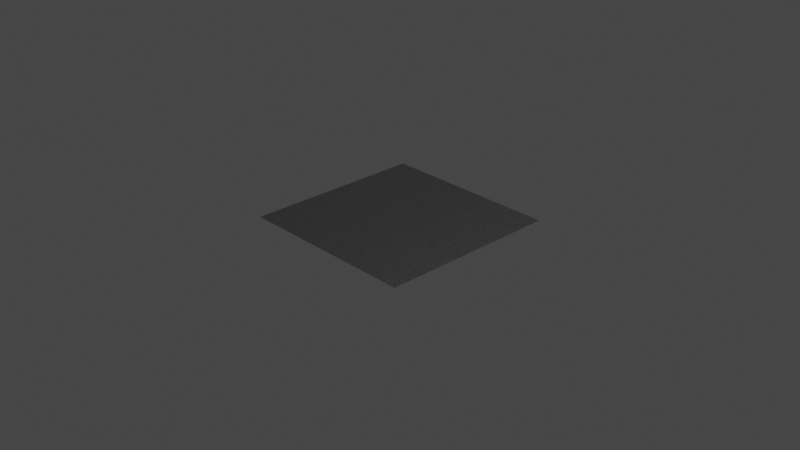 # Source: galvanized_metal.blend  (saved by Blender 4.0.36; exported with 4.5.12 LTS)
import bpy
from mathutils import Matrix  # noqa: F401  (used for matrix-valued properties, if any)

bpy.ops.wm.read_factory_settings(use_empty=True)
scene = bpy.context.scene
scene.name = 'Scene'

# ---- collections
col_collection = bpy.data.collections.new('Collection'); scene.collection.children.link(col_collection)

# ---- materials (node trees are filled in below, after node groups)
mat_galvanized_metal = bpy.data.materials.new('galvanized_metal')
mat_galvanized_metal.alpha_threshold = 0.0
mat_galvanized_metal.use_transparent_shadow = False
mat_galvanized_metal.line_color = (0.0, 0.0, 0.0, 1.0)

# ---- node groups
ng_normal_bake = bpy.data.node_groups.new('normal_bake', 'ShaderNodeTree')
_s = ng_normal_bake.interface.new_socket(name='Vector', in_out='OUTPUT', socket_type='NodeSocketVector')
_s = ng_normal_bake.interface.new_socket(name='Color', in_out='INPUT', socket_type='NodeSocketVector')
_s.hide_value = True
_N = ng_normal_bake.nodes; _L = ng_normal_bake.links
n0 = _N.new('ShaderNodeVectorMath'); n0.name = 'Vector Math.001'; n0.location = (-4, -55)
n0.operation = 'DOT_PRODUCT'
n1 = _N.new('ShaderNodeVectorMath'); n1.name = 'Vector Math.005'; n1.location = (-264, -55)
n1.operation = 'CROSS_PRODUCT'
n2 = _N.new('NodeReroute'); n2.name = 'Reroute'; n2.location = (-85, 62)
n2.width = 16
n2.socket_idname = 'NodeSocketVector'
n3 = _N.new('ShaderNodeNewGeometry'); n3.name = 'Geometry'; n3.location = (-577, -273)
n4 = _N.new('ShaderNodeTangent'); n4.name = 'Tangent'; n4.location = (-579, 25)
n4.width = 232
n4.direction_type = 'UV_MAP'
n5 = _N.new('NodeGroupInput'); n5.name = 'Group Input'; n5.location = (-552, 105)
n6 = _N.new('ShaderNodeMath'); n6.name = 'Math'; n6.location = (174, -29)
n6.operation = 'MULTIPLY'
n6.inputs[1].default_value = -1.0
n7 = _N.new('ShaderNodeCombineXYZ'); n7.name = 'Combine XYZ'; n7.location = (484, -31)
n8 = _N.new('ShaderNodeVectorMath'); n8.name = 'Vector Math.002'; n8.location = (-3, -240)
n8.operation = 'DOT_PRODUCT'
n9 = _N.new('ShaderNodeVectorMath'); n9.name = 'Vector Math.004'; n9.location = (670, -109)
n9.hide = True
n9.inputs[1].default_value = (0.5, 0.5, 0.5)
n10 = _N.new('ShaderNodeVectorMath'); n10.name = 'Vector Math.003'; n10.location = (670, -74)
n10.hide = True
n10.operation = 'SCALE'
n10.inputs[3].default_value = 0.5
n11 = _N.new('ShaderNodeVectorMath'); n11.name = 'Vector Math'; n11.location = (-2, 101)
n11.operation = 'DOT_PRODUCT'
n12 = _N.new('NodeGroupOutput'); n12.name = 'Group Output'; n12.location = (878, -85)
_L.new(n11.outputs[1], n7.inputs[0])
_L.new(n6.outputs[0], n7.inputs[1])
_L.new(n8.outputs[1], n7.inputs[2])
_L.new(n2.outputs[0], n11.inputs[0])
_L.new(n2.outputs[0], n0.inputs[0])
_L.new(n2.outputs[0], n8.inputs[0])
_L.new(n4.outputs[0], n1.inputs[0])
_L.new(n3.outputs[1], n1.inputs[1])
_L.new(n4.outputs[0], n11.inputs[1])
_L.new(n1.outputs[0], n0.inputs[1])
_L.new(n3.outputs[1], n8.inputs[1])
_L.new(n5.outputs[0], n2.inputs[0])
_L.new(n7.outputs[0], n10.inputs[0])
_L.new(n9.outputs[0], n12.inputs[0])
_L.new(n10.outputs[0], n9.inputs[0])
_L.new(n0.outputs[1], n6.inputs[0])
n12.is_active_output = True
ng_vector_detect = bpy.data.node_groups.new('vector_detect', 'ShaderNodeTree')
_s = ng_vector_detect.interface.new_socket(name='Vector', in_out='OUTPUT', socket_type='NodeSocketVector')
_s = ng_vector_detect.interface.new_socket(name='IF', in_out='INPUT', socket_type='NodeSocketVector')
_s.hide_value = True
_s = ng_vector_detect.interface.new_socket(name='ELSE', in_out='INPUT', socket_type='NodeSocketVector')
_s.hide_value = True
_N = ng_vector_detect.nodes; _L = ng_vector_detect.links
n0 = _N.new('ShaderNodeVectorMath'); n0.name = 'Vector Math'; n0.location = (-301, 22)
n0.hide = True
n0.operation = 'LENGTH'
n1 = _N.new('ShaderNodeMath'); n1.name = 'Math'; n1.location = (-296, -14)
n1.hide = True
n1.operation = 'CEIL'
n2 = _N.new('NodeReroute'); n2.name = 'Reroute'; n2.location = (-345, 12)
n2.width = 16
n2.socket_idname = 'NodeSocketVector'
n3 = _N.new('NodeGroupInput'); n3.name = 'Group Input'; n3.location = (-619, 44)
n4 = _N.new('NodeGroupOutput'); n4.name = 'Group Output'; n4.location = (-103, 31)
n5 = _N.new('ShaderNodeMix'); n5.name = 'Mix'; n5.location = (-292, -51)
n5.hide = True
n5.data_type = 'RGBA'
_L.new(n0.outputs[1], n1.inputs[0])
_L.new(n1.outputs[0], n5.inputs[0])
_L.new(n2.outputs[0], n0.inputs[0])
_L.new(n2.outputs[0], n5.inputs[7])
_L.new(n3.outputs[1], n5.inputs[6])
_L.new(n5.outputs[2], n4.inputs[0])
_L.new(n3.outputs[0], n2.inputs[0])
n4.is_active_output = True
ng_galvanized_metal = bpy.data.node_groups.new('galvanized_metal', 'ShaderNodeTree')
_s = ng_galvanized_metal.interface.new_socket(name='BSDF', in_out='OUTPUT', socket_type='NodeSocketShader')
_s = ng_galvanized_metal.interface.new_socket(name='Color Bake', in_out='OUTPUT', socket_type='NodeSocketColor')
_s = ng_galvanized_metal.interface.new_socket(name='Metallic Bake', in_out='OUTPUT', socket_type='NodeSocketFloat')
_s.default_value = 1.0
_s = ng_galvanized_metal.interface.new_socket(name='Roughness Bake', in_out='OUTPUT', socket_type='NodeSocketFloat')
_s = ng_galvanized_metal.interface.new_socket(name='Normal Bake', in_out='OUTPUT', socket_type='NodeSocketVector')
_s = ng_galvanized_metal.interface.new_socket(name='Metal Color', in_out='INPUT', socket_type='NodeSocketColor')
_s.default_value = (1.0, 1.0, 1.0, 1.0)
_s = ng_galvanized_metal.interface.new_socket(name='Roughness', in_out='INPUT', socket_type='NodeSocketFloat')
_s.default_value = 0.12
_s.min_value = -1e+04
_s.max_value = 1e+04
_s = ng_galvanized_metal.interface.new_socket(name='Scale', in_out='INPUT', socket_type='NodeSocketFloat')
_s.default_value = 1.0
_s.min_value = -1e+04
_s.max_value = 1e+04
_s = ng_galvanized_metal.interface.new_socket(name='Bevel Radius', in_out='INPUT', socket_type='NodeSocketFloat')
_s.default_value = 0.001
_s.min_value = 0.0
_s.max_value = 1000.0
_s = ng_galvanized_metal.interface.new_socket(name='Bump', in_out='INPUT', socket_type='NodeSocketFloat')
_s.default_value = 1.0
_s.min_value = -1e+04
_s.max_value = 1e+04
_s = ng_galvanized_metal.interface.new_socket(name='vector', in_out='INPUT', socket_type='NodeSocketVector')
_s.hide_value = True
_N = ng_galvanized_metal.nodes; _L = ng_galvanized_metal.links
n0 = _N.new('NodeReroute'); n0.name = 'Reroute'; n0.location = (679, 150)
n0.width = 16
n0.socket_idname = 'NodeSocketFloat'
n1 = _N.new('NodeGroupOutput'); n1.name = 'Group Output'; n1.location = (1887, -160)
n2 = _N.new('NodeReroute'); n2.name = 'Reroute.003'; n2.location = (1387, 218)
n2.width = 16
n3 = _N.new('NodeReroute'); n3.name = 'Reroute.005'; n3.location = (1344, 54)
n3.width = 16
n3.socket_idname = 'NodeSocketFloat'
n4 = _N.new('NodeReroute'); n4.name = 'Reroute.006'; n4.location = (1254, -29)
n4.width = 16
n4.socket_idname = 'NodeSocketFloat'
n5 = _N.new('ShaderNodeGroup'); n5.name = 'Group.001'; n5.location = (1583, -241)
n5.node_tree = ng_normal_bake
n6 = _N.new('ShaderNodeMapRange'); n6.name = 'Map Range.002'; n6.location = (430, -217)
n6.hide = True
n6.inputs[1].default_value = 0.25
n6.inputs[2].default_value = 0.75
n6.inputs[4].default_value = 1e-05
n7 = _N.new('ShaderNodeMath'); n7.name = 'Math'; n7.location = (428, -285)
n7.hide = True
n7.operation = 'DIVIDE'
n7.inputs[0].default_value = 1.0
n8 = _N.new('NodeGroupInput'); n8.name = 'Group Input.001'; n8.location = (291, -394)
n9 = _N.new('ShaderNodeBevel'); n9.name = 'Bevel'; n9.location = (628, -390)
n9.samples = 16
n10 = _N.new('ShaderNodeMath'); n10.name = 'Math.004'; n10.location = (639, -210)
n10.operation = 'MULTIPLY'
n11 = _N.new('ShaderNodeMath'); n11.name = 'Math.005'; n11.location = (836, -244)
n11.operation = 'MULTIPLY'
n12 = _N.new('ShaderNodeValue'); n12.name = 'Value'; n12.location = (1101, 181)
n12.outputs[0].default_value = 1.0
n13 = _N.new('ShaderNodeMapRange'); n13.name = 'Map Range.001'; n13.location = (901, 125)
n13.inputs[1].default_value = 0.25
n13.inputs[2].default_value = 0.75
n14 = _N.new('ShaderNodeMath'); n14.name = 'Math.006'; n14.location = (903, -135)
n14.hide = True
n14.inputs[1].default_value = 0.13
n15 = _N.new('NodeGroupInput'); n15.name = 'Group Input'; n15.location = (-740, 305)
n16 = _N.new('ShaderNodeGroup'); n16.name = 'Group'; n16.location = (-470, -5)
n16.node_tree = ng_vector_detect
n17 = _N.new('ShaderNodeTexCoord'); n17.name = 'Texture Coordinate'; n17.location = (-467, -139)
n18 = _N.new('ShaderNodeVectorMath'); n18.name = 'Vector Math.002'; n18.location = (-269, 65)
n18.operation = 'SCALE'
n19 = _N.new('ShaderNodeMapRange'); n19.name = 'Map Range.004'; n19.location = (145, 180)
n19.inputs[3].default_value = 0.19
n19.inputs[4].default_value = 0.75
n20 = _N.new('ShaderNodeNormalMap'); n20.name = 'Normal Map'; n20.location = (607, -719)
n21 = _N.new('ShaderNodeMix'); n21.name = 'Mix'; n21.location = (1009, -502)
n21.data_type = 'RGBA'
n21.blend_type = 'LINEAR_LIGHT'
n21.inputs[0].default_value = 0.05
n22 = _N.new('ShaderNodeTexVoronoi'); n22.name = 'Voronoi Texture.001'; n22.location = (-43, 187)
n22.inputs[3].default_value = 2.0
n22.inputs[5].default_value = 12.2
n23 = _N.new('ShaderNodeBump'); n23.name = 'Bump'; n23.location = (1092, -265)
n23.inputs[1].default_value = 1.0
n23.inputs[2].default_value = 1.0
n24 = _N.new('ShaderNodeTexVoronoi'); n24.name = 'Voronoi Texture.002'; n24.location = (-49, -189)
n24.inputs[3].default_value = 0.5
n24.inputs[4].default_value = 0.7167
n24.inputs[5].default_value = 12.2
n25 = _N.new('NodeGroupInput'); n25.name = 'Group Input.002'; n25.location = (831, 474)
n26 = _N.new('ShaderNodeMix'); n26.name = 'Mix.002'; n26.location = (1057, 461)
n26.data_type = 'RGBA'
n26.blend_type = 'MULTIPLY'
n26.inputs[0].default_value = 1.0
n27 = _N.new('ShaderNodeMapRange'); n27.name = 'Map Range.003'; n27.location = (629, 65)
n27.inputs[4].default_value = 0.85
n28 = _N.new('ShaderNodeMapRange'); n28.name = 'Map Range'; n28.location = (653, 437)
n28.inputs[3].default_value = 0.96
n29 = _N.new('ShaderNodeBsdfPrincipled'); n29.name = 'Principled BSDF'; n29.location = (1491, 89)
n29.distribution = 'GGX'
n29.subsurface_method = 'BURLEY'
n29.inputs[3].default_value = 1.45
n29.inputs[27].default_value = (0.0, 0.0, 0.0, 1.0)
n29.inputs[28].default_value = 1.0
n30 = _N.new('ShaderNodeValue'); n30.name = 'Value.001'; n30.location = (-283, -125)
n30.outputs[0].default_value = 70.0
_L.new(n2.outputs[0], n29.inputs[0])
_L.new(n4.outputs[0], n29.inputs[2])
_L.new(n16.outputs[0], n18.inputs[0])
_L.new(n17.outputs[3], n16.inputs[1])
_L.new(n0.outputs[0], n13.inputs[0])
_L.new(n15.outputs[5], n16.inputs[0])
_L.new(n29.outputs[0], n1.inputs[0])
_L.new(n8.outputs[3], n9.inputs[0])
_L.new(n3.outputs[0], n29.inputs[1])
_L.new(n0.outputs[0], n6.inputs[0])
_L.new(n11.outputs[0], n23.inputs[3])
_L.new(n9.outputs[0], n23.inputs[4])
_L.new(n28.outputs[0], n26.inputs[6])
_L.new(n26.outputs[2], n2.inputs[0])
_L.new(n15.outputs[2], n18.inputs[3])
_L.new(n25.outputs[0], n26.inputs[7])
_L.new(n5.outputs[0], n1.inputs[4])
_L.new(n2.outputs[0], n1.inputs[1])
_L.new(n3.outputs[0], n1.inputs[2])
_L.new(n12.outputs[0], n3.inputs[0])
_L.new(n4.outputs[0], n1.inputs[3])
_L.new(n13.outputs[0], n4.inputs[0])
_L.new(n6.outputs[0], n10.inputs[0])
_L.new(n7.outputs[0], n10.inputs[1])
_L.new(n8.outputs[2], n7.inputs[1])
_L.new(n10.outputs[0], n11.inputs[0])
_L.new(n8.outputs[4], n11.inputs[1])
_L.new(n27.outputs[0], n14.inputs[0])
_L.new(n27.outputs[0], n13.inputs[3])
_L.new(n14.outputs[0], n13.inputs[4])
_L.new(n8.outputs[1], n27.inputs[0])
_L.new(n18.outputs[0], n22.inputs[0])
_L.new(n19.outputs[0], n0.inputs[0])
_L.new(n22.outputs[1], n19.inputs[0])
_L.new(n21.outputs[2], n29.inputs[5])
_L.new(n21.outputs[2], n5.inputs[0])
_L.new(n18.outputs[0], n24.inputs[0])
_L.new(n23.outputs[0], n21.inputs[6])
_L.new(n24.outputs[1], n21.inputs[7])
_L.new(n0.outputs[0], n28.inputs[0])
_L.new(n30.outputs[0], n22.inputs[2])
_L.new(n30.outputs[0], n24.inputs[2])
n1.is_active_output = True

# ---- material node trees
mat_galvanized_metal.use_nodes = True; mat_galvanized_metal.node_tree.nodes.clear()
_N = mat_galvanized_metal.node_tree.nodes; _L = mat_galvanized_metal.node_tree.links
n0 = _N.new('ShaderNodeOutputMaterial'); n0.name = 'Material Output'; n0.location = (-411, 262)
n1 = _N.new('ShaderNodeGroup'); n1.name = 'Group.001'; n1.location = (-645, 287)
n1.width = 180
n1.node_tree = ng_galvanized_metal
n1.inputs[0].default_value = (0.3933, 0.3812, 0.3903, 1.0)
n1.inputs[1].default_value = 0.31
n1.inputs[2].default_value = 1.0
n1.inputs[3].default_value = 0.001
n1.inputs[4].default_value = 1.0
n1.inputs[5].default_value = (0.0, 0.0, 0.0)
_L.new(n1.outputs[0], n0.inputs[0])
n0.is_active_output = True

# ---- world
world_world = bpy.data.worlds.new('World'); scene.world = world_world
world_world.use_nodes = True; world_world.node_tree.nodes.clear()
_N = world_world.node_tree.nodes; _L = world_world.node_tree.links
n0 = _N.new('ShaderNodeOutputWorld'); n0.name = 'World Output'; n0.location = (300, 300)
n1 = _N.new('ShaderNodeBackground'); n1.name = 'Background'; n1.location = (10, 300)
n1.inputs[0].default_value = (0.05088, 0.05088, 0.05088, 1.0)
_L.new(n1.outputs[0], n0.inputs[0])
n0.is_active_output = True
world_world.color = (0.05088, 0.05088, 0.05088)
world_world.use_sun_shadow = False
world_world.sun_shadow_jitter_overblur = 0.0

# ---- cameras
cam_camera = bpy.data.cameras.new('Camera')
cam_camera.clip_end = 100.0
cam_camera.ortho_scale = 7.314

# ---- lights
light_light = bpy.data.lights.new('Light', 'POINT')
light_light.transmission_factor = 0.0
light_light.use_soft_falloff = False
light_light.energy = 1000.0
light_light.shadow_soft_size = 0.1
light_light.shadow_maximum_resolution = 0.006
light_light.use_absolute_resolution = True

# ---- meshes
me_plane = bpy.data.meshes.new('Plane')
me_plane.from_pydata([(-1.0, -1.0, 0.0), (1.0, -1.0, 0.0), (-1.0, 1.0, 0.0), (1.0, 1.0, 0.0)], [], [(0, 1, 3, 2)])
_uv = me_plane.uv_layers.new(name='UVMap')
_uv.uv.foreach_set('vector', [0.0, 0.0, 1.0, 0.0, 1.0, 1.0, 0.0, 1.0])
me_plane.materials.append(mat_galvanized_metal)
me_plane.use_remesh_fix_poles = True
me_plane.use_remesh_preserve_attributes = False
me_plane.update()

# ---- objects
ob_light = bpy.data.objects.new('Light', light_light)
ob_camera = bpy.data.objects.new('Camera', cam_camera)
ob_plane = bpy.data.objects.new('Plane', me_plane)

# ---- transforms, parenting, visibility, modifiers, constraints
ob_light.location = (4.076, 1.005, 5.904)
ob_light.rotation_euler = (0.6503, 0.05522, 1.866)
ob_light.lock_rotations_4d = False
ob_light.empty_display_type = 'ARROWS'
ob_light.color = (0.0, 0.0, 0.0, 0.0)
ob_light.lineart.crease_threshold = 0.0
ob_camera.location = (7.359, -6.926, 4.958)
ob_camera.rotation_euler = (1.109, 0.0, 0.8149)
ob_camera.lock_rotations_4d = False
ob_camera.empty_display_type = 'ARROWS'
ob_camera.color = (0.0, 0.0, 0.0, 0.0)
ob_camera.display_type = 'WIRE'
ob_camera.lineart.crease_threshold = 0.0
ob_plane.location = (0.0, 0.0, 0.0)

# ---- collection membership
col_collection.objects.link(ob_light)
col_collection.objects.link(ob_camera)
col_collection.objects.link(ob_plane)

# ---- scene / render settings (as saved in the file)
scene.camera = ob_camera
scene.frame_start = 1; scene.frame_end = 250; scene.frame_set(1)
scene.render.engine = 'BLENDER_EEVEE_NEXT'
scene.cycles.use_denoising = False
scene.cycles.sampling_pattern = 'TABULATED_SOBOL'
scene.cycles.use_light_tree = False
scene.view_settings.view_transform = 'Filmic'
bpy.context.view_layer.update()
